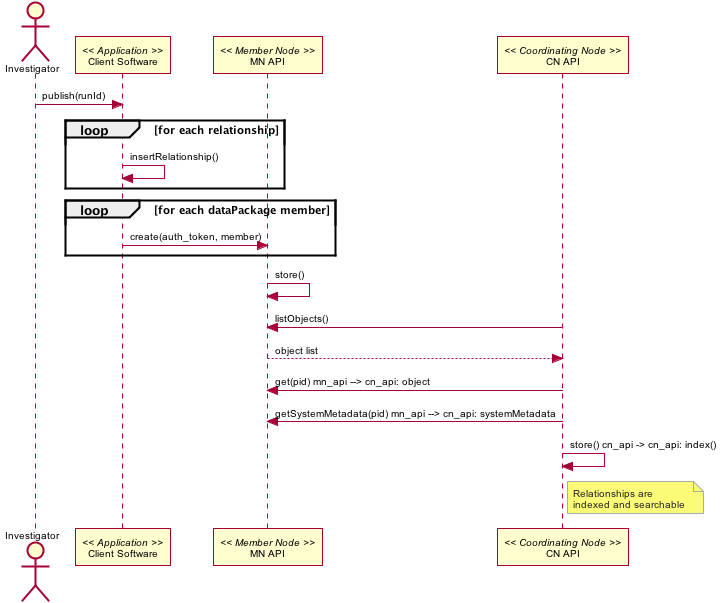

The diagram above was rendered by PlantUML. Its source (embedded in the PNG):
@startuml images/43_seq.png 
skinparam activityFontColor black
skinparam activityFontSize 10
skinparam activityFontName arial
skinparam activityArrowFontColor black
skinparam activityArrowFontSize 10
skinparam activityArrowFontName arial
skinparam classArrowFontColor black
skinparam classArrowFontSize 10
skinparam classArrowFontName arial
skinparam classAttributeFontColor black
skinparam classAttributeFontSize 10
skinparam classAttributeFontName arial
skinparam classFontColor black
skinparam classFontSize 10
skinparam classFontName arial
skinparam componentFontColor black
skinparam componentFontSize 10
skinparam componentFontName arial
skinparam componentArrowFontColor black
skinparam componentArrowFontSize 10
skinparam componentArrowFontName arial
skinparam noteFontColor black
skinparam noteFontSize 10
skinparam noteFontName arial
skinparam notebordercolor #AAAAAA
skinparam notefontcolor #222222
skinparam packageFontColor black
skinparam packageFontSize 10
skinparam packageFontName arial
skinparam sequenceActorFontColor black
skinparam sequenceActorFontSize 10
skinparam sequenceActorFontName arial
skinparam sequenceArrowFontColor black
skinparam sequenceArrowFontSize 10
skinparam sequenceArrowFontName arial
skinparam sequenceGroupingFontColor black
skinparam sequenceGroupingFontSize 10
skinparam sequenceGroupingFontName arial
skinparam sequenceGroupingHeaderFontColor black
skinparam sequenceGroupingHeaderFontSize 10
skinparam sequenceGroupingHeaderFontName arial
skinparam sequenceParticipantFontColor black
skinparam sequenceParticipantFontSize 10
skinparam sequenceParticipantFontName arial
skinparam sequenceTitleFontColor black
skinparam sequenceTitleFontSize 10
skinparam sequenceTitleFontName arial
skinparam titleFontColor black
skinparam titleFontSize 10
skinparam titleFontName arial
skinparam usecaseFontColor black
skinparam usecaseFontSize 10
skinparam usecaseFontName arial
skinparam usecaseActorFontColor black
skinparam usecaseActorFontSize 10
skinparam usecaseActorFontName arial
skinparam usecaseArrowFontColor black
skinparam usecaseArrowFontSize 10
skinparam usecaseArrowFontName arial
    Actor Investigator 
    participant "Client Software" as app_client << Application >> 
    participant "MN API" as mn_api << Member Node >> 
    participant "CN API" as cn_api << Coordinating Node >>
    Investigator -> app_client: publish(runId)
    loop for each relationship
        app_client -> app_client: insertRelationship()
    end
    loop for each dataPackage member
        app_client -> mn_api: create(auth_token, member) 
    end
    mn_api -> mn_api: store()
    cn_api -> mn_api: listObjects()
    mn_api --> cn_api: object list
    cn_api -> mn_api: get(pid) mn_api --> cn_api: object
    cn_api -> mn_api: getSystemMetadata(pid) mn_api --> cn_api: systemMetadata
    cn_api -> cn_api: store() cn_api -> cn_api: index() 
    note right of cn_api 
        Relationships are 
        indexed and searchable 
    end note
@enduml